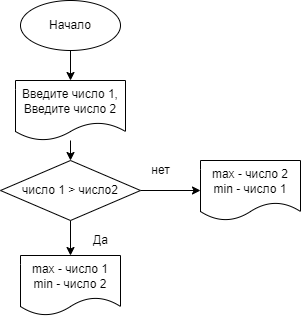

The diagram above was exported from draw.io. Its source (the exported page's mxGraphModel, read from the mxfile embedded in the PNG):
<mxGraphModel dx="986" dy="309" grid="1" gridSize="10" guides="1" tooltips="1" connect="1" arrows="1" fold="1" page="1" pageScale="1" pageWidth="827" pageHeight="1169" math="0" shadow="0">
  <root>
    <mxCell id="0" />
    <mxCell id="1" parent="0" />
    <mxCell id="4" value="" style="edgeStyle=none;html=1;entryX=0.5;entryY=0;entryDx=0;entryDy=0;" edge="1" parent="1" source="2" target="5">
      <mxGeometry relative="1" as="geometry">
        <mxPoint x="390" y="100" as="targetPoint" />
      </mxGeometry>
    </mxCell>
    <mxCell id="2" value="Начало" style="ellipse;whiteSpace=wrap;html=1;" vertex="1" parent="1">
      <mxGeometry x="340" y="10" width="100" height="50" as="geometry" />
    </mxCell>
    <mxCell id="7" value="" style="edgeStyle=none;html=1;" edge="1" parent="1" source="5" target="6">
      <mxGeometry relative="1" as="geometry" />
    </mxCell>
    <mxCell id="5" value="Введите число 1, Введите число 2" style="shape=document;whiteSpace=wrap;html=1;boundedLbl=1;" vertex="1" parent="1">
      <mxGeometry x="335" y="90" width="110" height="60" as="geometry" />
    </mxCell>
    <mxCell id="9" value="" style="edgeStyle=none;html=1;" edge="1" parent="1" source="6" target="8">
      <mxGeometry relative="1" as="geometry" />
    </mxCell>
    <mxCell id="12" value="" style="edgeStyle=none;html=1;" edge="1" parent="1" source="6" target="11">
      <mxGeometry relative="1" as="geometry" />
    </mxCell>
    <mxCell id="6" value="число 1 &amp;gt; число2" style="rhombus;whiteSpace=wrap;html=1;" vertex="1" parent="1">
      <mxGeometry x="320" y="170" width="140" height="60" as="geometry" />
    </mxCell>
    <mxCell id="8" value="max - число 1&lt;br&gt;min - число 2" style="shape=document;whiteSpace=wrap;html=1;boundedLbl=1;" vertex="1" parent="1">
      <mxGeometry x="340" y="265" width="100" height="60" as="geometry" />
    </mxCell>
    <mxCell id="10" value="Да" style="text;html=1;align=center;verticalAlign=middle;resizable=0;points=[];autosize=1;strokeColor=none;fillColor=none;" vertex="1" parent="1">
      <mxGeometry x="400" y="235" width="40" height="30" as="geometry" />
    </mxCell>
    <mxCell id="11" value="max - число 2&lt;br&gt;min - число 1" style="shape=document;whiteSpace=wrap;html=1;boundedLbl=1;" vertex="1" parent="1">
      <mxGeometry x="520" y="170" width="100" height="60" as="geometry" />
    </mxCell>
    <mxCell id="13" value="нет" style="text;html=1;align=center;verticalAlign=middle;resizable=0;points=[];autosize=1;strokeColor=none;fillColor=none;" vertex="1" parent="1">
      <mxGeometry x="460" y="165" width="40" height="30" as="geometry" />
    </mxCell>
  </root>
</mxGraphModel>